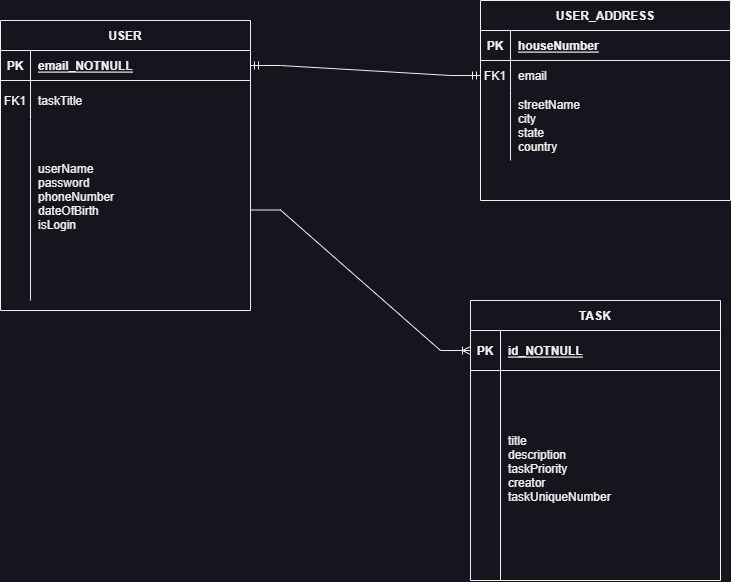

The diagram above was exported from draw.io. Its source (the exported page's mxGraphModel, read from the mxfile embedded in the PNG):
<mxGraphModel dx="1723" dy="852" grid="1" gridSize="10" guides="1" tooltips="1" connect="1" arrows="1" fold="1" page="1" pageScale="1" pageWidth="850" pageHeight="1100" math="0" shadow="0" extFonts="Permanent Marker^https://fonts.googleapis.com/css?family=Permanent+Marker">
  <root>
    <mxCell id="0" />
    <mxCell id="1" parent="0" />
    <mxCell id="C-vyLk0tnHw3VtMMgP7b-13" value="USER_ADDRESS" style="shape=table;startSize=30;container=1;collapsible=1;childLayout=tableLayout;fixedRows=1;rowLines=0;fontStyle=1;align=center;resizeLast=1;" parent="1" vertex="1">
      <mxGeometry x="600" y="80" width="250" height="200" as="geometry" />
    </mxCell>
    <mxCell id="C-vyLk0tnHw3VtMMgP7b-14" value="" style="shape=partialRectangle;collapsible=0;dropTarget=0;pointerEvents=0;fillColor=none;points=[[0,0.5],[1,0.5]];portConstraint=eastwest;top=0;left=0;right=0;bottom=1;" parent="C-vyLk0tnHw3VtMMgP7b-13" vertex="1">
      <mxGeometry y="30" width="250" height="30" as="geometry" />
    </mxCell>
    <mxCell id="C-vyLk0tnHw3VtMMgP7b-15" value="PK" style="shape=partialRectangle;overflow=hidden;connectable=0;fillColor=none;top=0;left=0;bottom=0;right=0;fontStyle=1;" parent="C-vyLk0tnHw3VtMMgP7b-14" vertex="1">
      <mxGeometry width="30" height="30" as="geometry">
        <mxRectangle width="30" height="30" as="alternateBounds" />
      </mxGeometry>
    </mxCell>
    <mxCell id="C-vyLk0tnHw3VtMMgP7b-16" value="houseNumber" style="shape=partialRectangle;overflow=hidden;connectable=0;fillColor=none;top=0;left=0;bottom=0;right=0;align=left;spacingLeft=6;fontStyle=5;" parent="C-vyLk0tnHw3VtMMgP7b-14" vertex="1">
      <mxGeometry x="30" width="220" height="30" as="geometry">
        <mxRectangle width="220" height="30" as="alternateBounds" />
      </mxGeometry>
    </mxCell>
    <mxCell id="C-vyLk0tnHw3VtMMgP7b-17" value="" style="shape=partialRectangle;collapsible=0;dropTarget=0;pointerEvents=0;fillColor=none;points=[[0,0.5],[1,0.5]];portConstraint=eastwest;top=0;left=0;right=0;bottom=0;" parent="C-vyLk0tnHw3VtMMgP7b-13" vertex="1">
      <mxGeometry y="60" width="250" height="30" as="geometry" />
    </mxCell>
    <mxCell id="C-vyLk0tnHw3VtMMgP7b-18" value="FK1" style="shape=partialRectangle;overflow=hidden;connectable=0;fillColor=none;top=0;left=0;bottom=0;right=0;" parent="C-vyLk0tnHw3VtMMgP7b-17" vertex="1">
      <mxGeometry width="30" height="30" as="geometry">
        <mxRectangle width="30" height="30" as="alternateBounds" />
      </mxGeometry>
    </mxCell>
    <mxCell id="C-vyLk0tnHw3VtMMgP7b-19" value="email" style="shape=partialRectangle;overflow=hidden;connectable=0;fillColor=none;top=0;left=0;bottom=0;right=0;align=left;spacingLeft=6;" parent="C-vyLk0tnHw3VtMMgP7b-17" vertex="1">
      <mxGeometry x="30" width="220" height="30" as="geometry">
        <mxRectangle width="220" height="30" as="alternateBounds" />
      </mxGeometry>
    </mxCell>
    <mxCell id="C-vyLk0tnHw3VtMMgP7b-20" value="" style="shape=partialRectangle;collapsible=0;dropTarget=0;pointerEvents=0;fillColor=none;points=[[0,0.5],[1,0.5]];portConstraint=eastwest;top=0;left=0;right=0;bottom=0;" parent="C-vyLk0tnHw3VtMMgP7b-13" vertex="1">
      <mxGeometry y="90" width="250" height="70" as="geometry" />
    </mxCell>
    <mxCell id="C-vyLk0tnHw3VtMMgP7b-21" value="" style="shape=partialRectangle;overflow=hidden;connectable=0;fillColor=none;top=0;left=0;bottom=0;right=0;" parent="C-vyLk0tnHw3VtMMgP7b-20" vertex="1">
      <mxGeometry width="30" height="70" as="geometry">
        <mxRectangle width="30" height="70" as="alternateBounds" />
      </mxGeometry>
    </mxCell>
    <mxCell id="C-vyLk0tnHw3VtMMgP7b-22" value="streetName&#10;city&#10;state&#10;country" style="shape=partialRectangle;overflow=hidden;connectable=0;fillColor=none;top=0;left=0;bottom=0;right=0;align=left;spacingLeft=6;" parent="C-vyLk0tnHw3VtMMgP7b-20" vertex="1">
      <mxGeometry x="30" width="220" height="70" as="geometry">
        <mxRectangle width="220" height="70" as="alternateBounds" />
      </mxGeometry>
    </mxCell>
    <mxCell id="M6Wz0hLZqn9cNojIqB7N-5" value="" style="edgeStyle=entityRelationEdgeStyle;fontSize=12;html=1;endArrow=ERmandOne;startArrow=ERmandOne;rounded=0;entryX=0;entryY=0.5;entryDx=0;entryDy=0;exitX=1;exitY=0.5;exitDx=0;exitDy=0;" edge="1" parent="1" source="C-vyLk0tnHw3VtMMgP7b-3" target="C-vyLk0tnHw3VtMMgP7b-17">
      <mxGeometry width="100" height="100" relative="1" as="geometry">
        <mxPoint x="280" y="360" as="sourcePoint" />
        <mxPoint x="380" y="370" as="targetPoint" />
      </mxGeometry>
    </mxCell>
    <mxCell id="M6Wz0hLZqn9cNojIqB7N-14" value="" style="edgeStyle=entityRelationEdgeStyle;fontSize=12;html=1;endArrow=ERoneToMany;rounded=0;exitX=1;exitY=0.5;exitDx=0;exitDy=0;entryX=0;entryY=0.5;entryDx=0;entryDy=0;" edge="1" parent="1" source="C-vyLk0tnHw3VtMMgP7b-9" target="C-vyLk0tnHw3VtMMgP7b-24">
      <mxGeometry width="100" height="100" relative="1" as="geometry">
        <mxPoint x="310" y="240" as="sourcePoint" />
        <mxPoint x="400" y="150" as="targetPoint" />
      </mxGeometry>
    </mxCell>
    <mxCell id="C-vyLk0tnHw3VtMMgP7b-2" value="USER" style="shape=table;startSize=30;container=1;collapsible=1;childLayout=tableLayout;fixedRows=1;rowLines=0;fontStyle=1;align=center;resizeLast=1;" parent="1" vertex="1">
      <mxGeometry x="120" y="100" width="250" height="290.0000000000002" as="geometry" />
    </mxCell>
    <mxCell id="C-vyLk0tnHw3VtMMgP7b-3" value="" style="shape=partialRectangle;collapsible=0;dropTarget=0;pointerEvents=0;fillColor=none;points=[[0,0.5],[1,0.5]];portConstraint=eastwest;top=0;left=0;right=0;bottom=1;" parent="C-vyLk0tnHw3VtMMgP7b-2" vertex="1">
      <mxGeometry y="30" width="250" height="30" as="geometry" />
    </mxCell>
    <mxCell id="C-vyLk0tnHw3VtMMgP7b-4" value="PK" style="shape=partialRectangle;overflow=hidden;connectable=0;fillColor=none;top=0;left=0;bottom=0;right=0;fontStyle=1;" parent="C-vyLk0tnHw3VtMMgP7b-3" vertex="1">
      <mxGeometry width="30" height="30" as="geometry">
        <mxRectangle width="30" height="30" as="alternateBounds" />
      </mxGeometry>
    </mxCell>
    <mxCell id="C-vyLk0tnHw3VtMMgP7b-5" value="email_NOTNULL" style="shape=partialRectangle;overflow=hidden;connectable=0;fillColor=none;top=0;left=0;bottom=0;right=0;align=left;spacingLeft=6;fontStyle=5;" parent="C-vyLk0tnHw3VtMMgP7b-3" vertex="1">
      <mxGeometry x="30" width="220" height="30" as="geometry">
        <mxRectangle width="220" height="30" as="alternateBounds" />
      </mxGeometry>
    </mxCell>
    <mxCell id="C-vyLk0tnHw3VtMMgP7b-6" value="" style="shape=partialRectangle;collapsible=0;dropTarget=0;pointerEvents=0;fillColor=none;points=[[0,0.5],[1,0.5]];portConstraint=eastwest;top=0;left=0;right=0;bottom=0;" parent="C-vyLk0tnHw3VtMMgP7b-2" vertex="1">
      <mxGeometry y="60" width="250" height="39" as="geometry" />
    </mxCell>
    <mxCell id="C-vyLk0tnHw3VtMMgP7b-7" value="FK1" style="shape=partialRectangle;overflow=hidden;connectable=0;fillColor=none;top=0;left=0;bottom=0;right=0;" parent="C-vyLk0tnHw3VtMMgP7b-6" vertex="1">
      <mxGeometry width="30" height="39" as="geometry">
        <mxRectangle width="30" height="39" as="alternateBounds" />
      </mxGeometry>
    </mxCell>
    <mxCell id="C-vyLk0tnHw3VtMMgP7b-8" value="taskTitle" style="shape=partialRectangle;overflow=hidden;connectable=0;fillColor=none;top=0;left=0;bottom=0;right=0;align=left;spacingLeft=6;" parent="C-vyLk0tnHw3VtMMgP7b-6" vertex="1">
      <mxGeometry x="30" width="220" height="39" as="geometry">
        <mxRectangle width="220" height="39" as="alternateBounds" />
      </mxGeometry>
    </mxCell>
    <mxCell id="C-vyLk0tnHw3VtMMgP7b-9" value="" style="shape=partialRectangle;collapsible=0;dropTarget=0;pointerEvents=0;fillColor=none;points=[[0,0.5],[1,0.5]];portConstraint=eastwest;top=0;left=0;right=0;bottom=0;" parent="C-vyLk0tnHw3VtMMgP7b-2" vertex="1">
      <mxGeometry y="99" width="250" height="181" as="geometry" />
    </mxCell>
    <mxCell id="C-vyLk0tnHw3VtMMgP7b-10" value="" style="shape=partialRectangle;overflow=hidden;connectable=0;fillColor=none;top=0;left=0;bottom=0;right=0;" parent="C-vyLk0tnHw3VtMMgP7b-9" vertex="1">
      <mxGeometry width="30" height="181" as="geometry">
        <mxRectangle width="30" height="181" as="alternateBounds" />
      </mxGeometry>
    </mxCell>
    <mxCell id="C-vyLk0tnHw3VtMMgP7b-11" value="&#10;userName&#10;password&#10;phoneNumber&#10;dateOfBirth&#10;isLogin&#10;&#10;&#10;" style="shape=partialRectangle;overflow=hidden;connectable=0;fillColor=none;top=0;left=0;bottom=0;right=0;align=left;spacingLeft=6;" parent="C-vyLk0tnHw3VtMMgP7b-9" vertex="1">
      <mxGeometry x="30" width="220" height="181" as="geometry">
        <mxRectangle width="220" height="181" as="alternateBounds" />
      </mxGeometry>
    </mxCell>
    <mxCell id="M6Wz0hLZqn9cNojIqB7N-15" value="&lt;br class=&quot;Apple-interchange-newline&quot;&gt;" style="text;whiteSpace=wrap;html=1;" vertex="1" parent="1">
      <mxGeometry x="440" y="300" width="30" height="40" as="geometry" />
    </mxCell>
    <mxCell id="C-vyLk0tnHw3VtMMgP7b-23" value="TASK" style="shape=table;startSize=30;container=1;collapsible=1;childLayout=tableLayout;fixedRows=1;rowLines=0;fontStyle=1;align=center;resizeLast=1;" parent="1" vertex="1">
      <mxGeometry x="590" y="380" width="250" height="280" as="geometry" />
    </mxCell>
    <mxCell id="C-vyLk0tnHw3VtMMgP7b-24" value="" style="shape=partialRectangle;collapsible=0;dropTarget=0;pointerEvents=0;fillColor=none;points=[[0,0.5],[1,0.5]];portConstraint=eastwest;top=0;left=0;right=0;bottom=1;" parent="C-vyLk0tnHw3VtMMgP7b-23" vertex="1">
      <mxGeometry y="30" width="250" height="40" as="geometry" />
    </mxCell>
    <mxCell id="C-vyLk0tnHw3VtMMgP7b-25" value="PK" style="shape=partialRectangle;overflow=hidden;connectable=0;fillColor=none;top=0;left=0;bottom=0;right=0;fontStyle=1;" parent="C-vyLk0tnHw3VtMMgP7b-24" vertex="1">
      <mxGeometry width="30" height="40" as="geometry">
        <mxRectangle width="30" height="40" as="alternateBounds" />
      </mxGeometry>
    </mxCell>
    <mxCell id="C-vyLk0tnHw3VtMMgP7b-26" value="id_NOTNULL" style="shape=partialRectangle;overflow=hidden;connectable=0;fillColor=none;top=0;left=0;bottom=0;right=0;align=left;spacingLeft=6;fontStyle=5;" parent="C-vyLk0tnHw3VtMMgP7b-24" vertex="1">
      <mxGeometry x="30" width="220" height="40" as="geometry">
        <mxRectangle width="220" height="40" as="alternateBounds" />
      </mxGeometry>
    </mxCell>
    <mxCell id="C-vyLk0tnHw3VtMMgP7b-27" value="" style="shape=partialRectangle;collapsible=0;dropTarget=0;pointerEvents=0;fillColor=none;points=[[0,0.5],[1,0.5]];portConstraint=eastwest;top=0;left=0;right=0;bottom=0;" parent="C-vyLk0tnHw3VtMMgP7b-23" vertex="1">
      <mxGeometry y="70" width="250" height="210" as="geometry" />
    </mxCell>
    <mxCell id="C-vyLk0tnHw3VtMMgP7b-28" value="" style="shape=partialRectangle;overflow=hidden;connectable=0;fillColor=none;top=0;left=0;bottom=0;right=0;" parent="C-vyLk0tnHw3VtMMgP7b-27" vertex="1">
      <mxGeometry width="30" height="210" as="geometry">
        <mxRectangle width="30" height="210" as="alternateBounds" />
      </mxGeometry>
    </mxCell>
    <mxCell id="C-vyLk0tnHw3VtMMgP7b-29" value="&#10;&#10;&#10;title&#10;description&#10;taskPriority&#10;creator&#10;taskUniqueNumber&#10;&#10;&#10;&#10;" style="shape=partialRectangle;overflow=hidden;connectable=0;fillColor=none;top=0;left=0;bottom=0;right=0;align=left;spacingLeft=6;" parent="C-vyLk0tnHw3VtMMgP7b-27" vertex="1">
      <mxGeometry x="30" width="220" height="210" as="geometry">
        <mxRectangle width="220" height="210" as="alternateBounds" />
      </mxGeometry>
    </mxCell>
  </root>
</mxGraphModel>